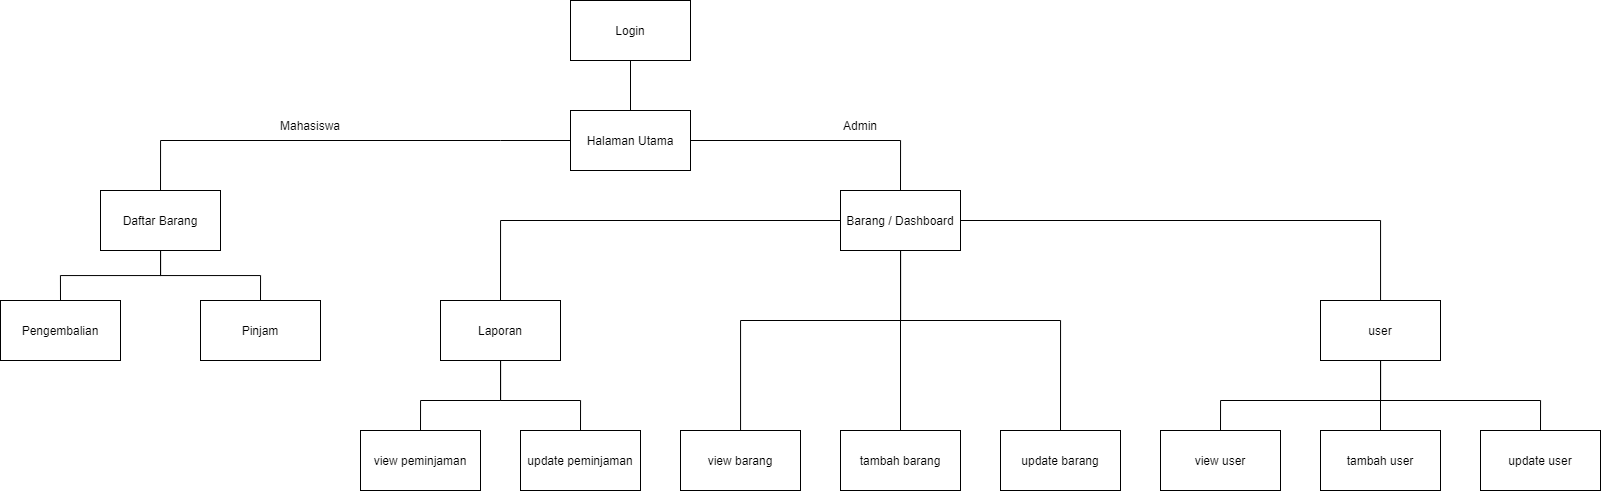

The diagram above was exported from draw.io. Its source (the exported page's mxGraphModel, read from the mxfile embedded in the PNG):
<mxGraphModel dx="1959" dy="846" grid="1" gridSize="10" guides="1" tooltips="1" connect="1" arrows="1" fold="1" page="1" pageScale="1" pageWidth="850" pageHeight="1100" math="0" shadow="0">
  <root>
    <mxCell id="0" />
    <mxCell id="1" parent="0" />
    <mxCell id="h-f3ob0q2XoQ8kXBRI4A-2" style="edgeStyle=orthogonalEdgeStyle;rounded=0;orthogonalLoop=1;jettySize=auto;html=1;entryX=0.5;entryY=0;entryDx=0;entryDy=0;labelBackgroundColor=default;fontColor=default;strokeColor=default;endArrow=none;endFill=0;exitX=0;exitY=0.5;exitDx=0;exitDy=0;" parent="1" target="ZO8nlHobUh8qjLGv-WHs-3" edge="1">
      <mxGeometry relative="1" as="geometry">
        <mxPoint x="679.9999999999998" y="320" as="sourcePoint" />
      </mxGeometry>
    </mxCell>
    <mxCell id="h-f3ob0q2XoQ8kXBRI4A-4" style="edgeStyle=orthogonalEdgeStyle;rounded=0;orthogonalLoop=1;jettySize=auto;html=1;exitX=1;exitY=0.5;exitDx=0;exitDy=0;labelBackgroundColor=default;fontColor=default;endArrow=none;endFill=0;strokeColor=default;" parent="1" target="ZO8nlHobUh8qjLGv-WHs-28" edge="1">
      <mxGeometry relative="1" as="geometry">
        <mxPoint x="800" y="320" as="sourcePoint" />
      </mxGeometry>
    </mxCell>
    <mxCell id="ZO8nlHobUh8qjLGv-WHs-7" style="edgeStyle=orthogonalEdgeStyle;rounded=0;orthogonalLoop=1;jettySize=auto;html=1;entryX=0.5;entryY=0;entryDx=0;entryDy=0;endArrow=none;endFill=0;strokeColor=default;labelBackgroundColor=default;fontColor=default;" parent="1" source="ZO8nlHobUh8qjLGv-WHs-3" target="ZO8nlHobUh8qjLGv-WHs-4" edge="1">
      <mxGeometry relative="1" as="geometry">
        <Array as="points">
          <mxPoint x="340" y="500" />
          <mxPoint x="260" y="500" />
        </Array>
      </mxGeometry>
    </mxCell>
    <mxCell id="ZO8nlHobUh8qjLGv-WHs-9" style="edgeStyle=orthogonalEdgeStyle;rounded=0;orthogonalLoop=1;jettySize=auto;html=1;entryX=0.5;entryY=0;entryDx=0;entryDy=0;endArrow=none;endFill=0;strokeColor=default;labelBackgroundColor=default;fontColor=default;" parent="1" source="ZO8nlHobUh8qjLGv-WHs-3" target="ZO8nlHobUh8qjLGv-WHs-6" edge="1">
      <mxGeometry relative="1" as="geometry">
        <Array as="points">
          <mxPoint x="340" y="500" />
          <mxPoint x="420" y="500" />
        </Array>
      </mxGeometry>
    </mxCell>
    <mxCell id="ZO8nlHobUh8qjLGv-WHs-3" value="Laporan" style="rounded=0;whiteSpace=wrap;html=1;fillColor=default;strokeColor=default;fontColor=default;labelBackgroundColor=default;" parent="1" vertex="1">
      <mxGeometry x="280" y="400" width="120" height="60" as="geometry" />
    </mxCell>
    <mxCell id="ZO8nlHobUh8qjLGv-WHs-4" value="view peminjaman" style="rounded=0;whiteSpace=wrap;html=1;fillColor=default;strokeColor=default;fontColor=default;labelBackgroundColor=default;" parent="1" vertex="1">
      <mxGeometry x="200" y="530" width="120" height="60" as="geometry" />
    </mxCell>
    <mxCell id="ZO8nlHobUh8qjLGv-WHs-6" value="update peminjaman" style="rounded=0;whiteSpace=wrap;html=1;fillColor=default;strokeColor=default;fontColor=default;" parent="1" vertex="1">
      <mxGeometry x="360" y="530" width="120" height="60" as="geometry" />
    </mxCell>
    <mxCell id="ZO8nlHobUh8qjLGv-WHs-20" style="edgeStyle=orthogonalEdgeStyle;rounded=0;orthogonalLoop=1;jettySize=auto;html=1;endArrow=none;endFill=0;" parent="1" source="ZO8nlHobUh8qjLGv-WHs-16" target="ZO8nlHobUh8qjLGv-WHs-17" edge="1">
      <mxGeometry relative="1" as="geometry">
        <Array as="points">
          <mxPoint x="740" y="420" />
          <mxPoint x="580" y="420" />
        </Array>
      </mxGeometry>
    </mxCell>
    <mxCell id="ZO8nlHobUh8qjLGv-WHs-21" style="edgeStyle=orthogonalEdgeStyle;rounded=0;orthogonalLoop=1;jettySize=auto;html=1;endArrow=none;endFill=0;" parent="1" source="ZO8nlHobUh8qjLGv-WHs-16" target="ZO8nlHobUh8qjLGv-WHs-18" edge="1">
      <mxGeometry relative="1" as="geometry" />
    </mxCell>
    <mxCell id="ZO8nlHobUh8qjLGv-WHs-22" style="edgeStyle=orthogonalEdgeStyle;rounded=0;orthogonalLoop=1;jettySize=auto;html=1;entryX=0.5;entryY=0;entryDx=0;entryDy=0;endArrow=none;endFill=0;" parent="1" source="ZO8nlHobUh8qjLGv-WHs-16" target="ZO8nlHobUh8qjLGv-WHs-19" edge="1">
      <mxGeometry relative="1" as="geometry">
        <Array as="points">
          <mxPoint x="740" y="420" />
          <mxPoint x="900" y="420" />
        </Array>
      </mxGeometry>
    </mxCell>
    <mxCell id="ZO8nlHobUh8qjLGv-WHs-16" value="Barang / Dashboard" style="rounded=0;whiteSpace=wrap;html=1;" parent="1" vertex="1">
      <mxGeometry x="680" y="290" width="120" height="60" as="geometry" />
    </mxCell>
    <mxCell id="ZO8nlHobUh8qjLGv-WHs-17" value="view barang" style="rounded=0;whiteSpace=wrap;html=1;" parent="1" vertex="1">
      <mxGeometry x="520" y="530" width="120" height="60" as="geometry" />
    </mxCell>
    <mxCell id="ZO8nlHobUh8qjLGv-WHs-18" value="tambah barang" style="rounded=0;whiteSpace=wrap;html=1;" parent="1" vertex="1">
      <mxGeometry x="680" y="530" width="120" height="60" as="geometry" />
    </mxCell>
    <mxCell id="ZO8nlHobUh8qjLGv-WHs-19" value="update barang" style="rounded=0;whiteSpace=wrap;html=1;" parent="1" vertex="1">
      <mxGeometry x="840" y="530" width="120" height="60" as="geometry" />
    </mxCell>
    <mxCell id="ZO8nlHobUh8qjLGv-WHs-33" style="edgeStyle=orthogonalEdgeStyle;rounded=0;orthogonalLoop=1;jettySize=auto;html=1;entryX=0.5;entryY=0;entryDx=0;entryDy=0;endArrow=none;endFill=0;strokeColor=default;labelBackgroundColor=default;fontColor=default;" parent="1" source="ZO8nlHobUh8qjLGv-WHs-28" target="ZO8nlHobUh8qjLGv-WHs-31" edge="1">
      <mxGeometry relative="1" as="geometry">
        <Array as="points">
          <mxPoint x="1220" y="500" />
          <mxPoint x="1380" y="500" />
        </Array>
      </mxGeometry>
    </mxCell>
    <mxCell id="ZO8nlHobUh8qjLGv-WHs-34" style="edgeStyle=orthogonalEdgeStyle;rounded=0;orthogonalLoop=1;jettySize=auto;html=1;entryX=0.5;entryY=0;entryDx=0;entryDy=0;endArrow=none;endFill=0;strokeColor=default;labelBackgroundColor=default;fontColor=default;" parent="1" source="ZO8nlHobUh8qjLGv-WHs-28" target="ZO8nlHobUh8qjLGv-WHs-30" edge="1">
      <mxGeometry relative="1" as="geometry" />
    </mxCell>
    <mxCell id="ZO8nlHobUh8qjLGv-WHs-35" style="edgeStyle=orthogonalEdgeStyle;rounded=0;orthogonalLoop=1;jettySize=auto;html=1;entryX=0.5;entryY=0;entryDx=0;entryDy=0;endArrow=none;endFill=0;strokeColor=default;labelBackgroundColor=default;fontColor=default;" parent="1" source="ZO8nlHobUh8qjLGv-WHs-28" target="ZO8nlHobUh8qjLGv-WHs-29" edge="1">
      <mxGeometry relative="1" as="geometry">
        <Array as="points">
          <mxPoint x="1220" y="500" />
          <mxPoint x="1060" y="500" />
        </Array>
      </mxGeometry>
    </mxCell>
    <mxCell id="ZO8nlHobUh8qjLGv-WHs-28" value="user" style="rounded=0;whiteSpace=wrap;html=1;strokeColor=default;labelBackgroundColor=default;fontColor=default;fillColor=default;" parent="1" vertex="1">
      <mxGeometry x="1160" y="400" width="120" height="60" as="geometry" />
    </mxCell>
    <mxCell id="ZO8nlHobUh8qjLGv-WHs-29" value="view user" style="rounded=0;whiteSpace=wrap;html=1;strokeColor=default;labelBackgroundColor=default;fontColor=default;" parent="1" vertex="1">
      <mxGeometry x="1000" y="530" width="120" height="60" as="geometry" />
    </mxCell>
    <mxCell id="ZO8nlHobUh8qjLGv-WHs-30" value="tambah user" style="rounded=0;whiteSpace=wrap;html=1;strokeColor=default;labelBackgroundColor=default;fontColor=default;" parent="1" vertex="1">
      <mxGeometry x="1160" y="530" width="120" height="60" as="geometry" />
    </mxCell>
    <mxCell id="ZO8nlHobUh8qjLGv-WHs-31" value="update user" style="rounded=0;whiteSpace=wrap;html=1;strokeColor=default;labelBackgroundColor=default;fontColor=default;" parent="1" vertex="1">
      <mxGeometry x="1320" y="530" width="120" height="60" as="geometry" />
    </mxCell>
    <mxCell id="h-f3ob0q2XoQ8kXBRI4A-6" style="edgeStyle=orthogonalEdgeStyle;rounded=0;orthogonalLoop=1;jettySize=auto;html=1;entryX=0.5;entryY=0;entryDx=0;entryDy=0;labelBackgroundColor=default;fontColor=default;endArrow=none;endFill=0;strokeColor=default;" parent="1" source="h-f3ob0q2XoQ8kXBRI4A-5" edge="1">
      <mxGeometry relative="1" as="geometry">
        <Array as="points">
          <mxPoint x="740" y="240" />
        </Array>
        <mxPoint x="740" y="290" as="targetPoint" />
      </mxGeometry>
    </mxCell>
    <mxCell id="h-f3ob0q2XoQ8kXBRI4A-10" style="edgeStyle=orthogonalEdgeStyle;rounded=0;orthogonalLoop=1;jettySize=auto;html=1;entryX=0.5;entryY=0;entryDx=0;entryDy=0;labelBackgroundColor=default;fontColor=default;endArrow=none;endFill=0;strokeColor=default;" parent="1" source="h-f3ob0q2XoQ8kXBRI4A-5" edge="1">
      <mxGeometry relative="1" as="geometry">
        <Array as="points">
          <mxPoint x="340" y="240" />
          <mxPoint x="100" y="240" />
        </Array>
        <mxPoint y="300" as="targetPoint" />
      </mxGeometry>
    </mxCell>
    <mxCell id="h-f3ob0q2XoQ8kXBRI4A-5" value="Halaman Utama" style="rounded=0;whiteSpace=wrap;html=1;labelBackgroundColor=default;fontColor=default;strokeColor=default;fillColor=default;" parent="1" vertex="1">
      <mxGeometry x="410" y="210" width="120" height="60" as="geometry" />
    </mxCell>
    <mxCell id="FTawhnOyTA6qFdL87ewX-3" style="edgeStyle=orthogonalEdgeStyle;rounded=0;orthogonalLoop=1;jettySize=auto;html=1;entryX=0.5;entryY=0;entryDx=0;entryDy=0;endArrow=none;endFill=0;" edge="1" parent="1" source="FTawhnOyTA6qFdL87ewX-2" target="h-f3ob0q2XoQ8kXBRI4A-5">
      <mxGeometry relative="1" as="geometry" />
    </mxCell>
    <mxCell id="FTawhnOyTA6qFdL87ewX-2" value="Login" style="rounded=0;whiteSpace=wrap;html=1;fillColor=default;strokeColor=default;fontColor=default;" vertex="1" parent="1">
      <mxGeometry x="410" y="100" width="120" height="60" as="geometry" />
    </mxCell>
    <mxCell id="FTawhnOyTA6qFdL87ewX-8" value="Admin" style="text;html=1;strokeColor=none;fillColor=none;align=center;verticalAlign=middle;whiteSpace=wrap;rounded=0;" vertex="1" parent="1">
      <mxGeometry x="670" y="210" width="60" height="30" as="geometry" />
    </mxCell>
    <mxCell id="FTawhnOyTA6qFdL87ewX-9" value="Mahasiswa" style="text;html=1;strokeColor=none;fillColor=none;align=center;verticalAlign=middle;whiteSpace=wrap;rounded=0;" vertex="1" parent="1">
      <mxGeometry x="120" y="210" width="60" height="30" as="geometry" />
    </mxCell>
    <mxCell id="FTawhnOyTA6qFdL87ewX-13" style="edgeStyle=orthogonalEdgeStyle;rounded=0;orthogonalLoop=1;jettySize=auto;html=1;entryX=0.5;entryY=0;entryDx=0;entryDy=0;endArrow=none;endFill=0;" edge="1" parent="1" source="FTawhnOyTA6qFdL87ewX-10" target="FTawhnOyTA6qFdL87ewX-11">
      <mxGeometry relative="1" as="geometry" />
    </mxCell>
    <mxCell id="FTawhnOyTA6qFdL87ewX-14" style="edgeStyle=orthogonalEdgeStyle;rounded=0;orthogonalLoop=1;jettySize=auto;html=1;entryX=0.5;entryY=0;entryDx=0;entryDy=0;endArrow=none;endFill=0;" edge="1" parent="1" source="FTawhnOyTA6qFdL87ewX-10" target="FTawhnOyTA6qFdL87ewX-12">
      <mxGeometry relative="1" as="geometry" />
    </mxCell>
    <mxCell id="FTawhnOyTA6qFdL87ewX-10" value="Daftar Barang" style="rounded=0;whiteSpace=wrap;html=1;labelBackgroundColor=default;fontColor=default;strokeColor=default;fillColor=default;" vertex="1" parent="1">
      <mxGeometry x="-60" y="290" width="120" height="60" as="geometry" />
    </mxCell>
    <mxCell id="FTawhnOyTA6qFdL87ewX-11" value="Pengembalian" style="rounded=0;whiteSpace=wrap;html=1;labelBackgroundColor=default;fontColor=default;strokeColor=default;fillColor=default;" vertex="1" parent="1">
      <mxGeometry x="-160" y="400" width="120" height="60" as="geometry" />
    </mxCell>
    <mxCell id="FTawhnOyTA6qFdL87ewX-12" value="Pinjam" style="rounded=0;whiteSpace=wrap;html=1;labelBackgroundColor=default;fontColor=default;strokeColor=default;fillColor=default;" vertex="1" parent="1">
      <mxGeometry x="40" y="400" width="120" height="60" as="geometry" />
    </mxCell>
  </root>
</mxGraphModel>